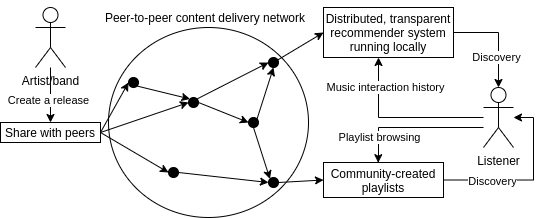

The diagram above was exported from draw.io. Its source (the exported page's mxGraphModel, read from the mxfile embedded in the PNG):
<mxGraphModel dx="569" dy="337" grid="1" gridSize="10" guides="1" tooltips="1" connect="1" arrows="1" fold="1" page="1" pageScale="1" pageWidth="850" pageHeight="1100" math="0" shadow="0">
  <root>
    <mxCell id="0" />
    <mxCell id="1" parent="0" />
    <mxCell id="M-P6c3KMk8EE-8ayA7oi-3" value="" style="ellipse;whiteSpace=wrap;html=1;fillColor=none;" vertex="1" parent="1">
      <mxGeometry x="213" y="340" width="200" height="190" as="geometry" />
    </mxCell>
    <mxCell id="M-P6c3KMk8EE-8ayA7oi-37" style="rounded=0;orthogonalLoop=1;jettySize=auto;html=1;entryX=0;entryY=0.5;entryDx=0;entryDy=0;exitX=1;exitY=0.5;exitDx=0;exitDy=0;" edge="1" parent="1" source="M-P6c3KMk8EE-8ayA7oi-45" target="M-P6c3KMk8EE-8ayA7oi-8">
      <mxGeometry relative="1" as="geometry" />
    </mxCell>
    <mxCell id="M-P6c3KMk8EE-8ayA7oi-49" style="edgeStyle=orthogonalEdgeStyle;rounded=0;orthogonalLoop=1;jettySize=auto;html=1;entryX=0.5;entryY=0;entryDx=0;entryDy=0;" edge="1" parent="1" source="M-P6c3KMk8EE-8ayA7oi-1" target="M-P6c3KMk8EE-8ayA7oi-45">
      <mxGeometry relative="1" as="geometry" />
    </mxCell>
    <mxCell id="M-P6c3KMk8EE-8ayA7oi-50" value="Create a release" style="edgeLabel;html=1;align=center;verticalAlign=middle;resizable=0;points=[];" vertex="1" connectable="0" parent="M-P6c3KMk8EE-8ayA7oi-49">
      <mxGeometry x="0.2053" y="-2" relative="1" as="geometry">
        <mxPoint as="offset" />
      </mxGeometry>
    </mxCell>
    <mxCell id="M-P6c3KMk8EE-8ayA7oi-1" value="Artist/band" style="shape=umlActor;verticalLabelPosition=bottom;verticalAlign=top;html=1;outlineConnect=0;" vertex="1" parent="1">
      <mxGeometry x="140" y="320" width="30" height="60" as="geometry" />
    </mxCell>
    <mxCell id="M-P6c3KMk8EE-8ayA7oi-19" style="edgeStyle=orthogonalEdgeStyle;rounded=0;orthogonalLoop=1;jettySize=auto;html=1;" edge="1" parent="1" source="M-P6c3KMk8EE-8ayA7oi-2" target="M-P6c3KMk8EE-8ayA7oi-17">
      <mxGeometry relative="1" as="geometry">
        <Array as="points">
          <mxPoint x="483" y="430" />
        </Array>
      </mxGeometry>
    </mxCell>
    <mxCell id="M-P6c3KMk8EE-8ayA7oi-20" value="Music interaction history" style="edgeLabel;html=1;align=center;verticalAlign=middle;resizable=0;points=[];" vertex="1" connectable="0" parent="M-P6c3KMk8EE-8ayA7oi-19">
      <mxGeometry x="-0.3556" y="5" relative="1" as="geometry">
        <mxPoint x="-45" y="-35" as="offset" />
      </mxGeometry>
    </mxCell>
    <mxCell id="M-P6c3KMk8EE-8ayA7oi-28" style="edgeStyle=orthogonalEdgeStyle;rounded=0;orthogonalLoop=1;jettySize=auto;html=1;entryX=0.456;entryY=0.005;entryDx=0;entryDy=0;entryPerimeter=0;" edge="1" parent="1" source="M-P6c3KMk8EE-8ayA7oi-2" target="M-P6c3KMk8EE-8ayA7oi-27">
      <mxGeometry relative="1" as="geometry">
        <Array as="points">
          <mxPoint x="483" y="440" />
          <mxPoint x="483" y="475" />
        </Array>
      </mxGeometry>
    </mxCell>
    <mxCell id="M-P6c3KMk8EE-8ayA7oi-29" value="Playlist browsing" style="edgeLabel;html=1;align=center;verticalAlign=middle;resizable=0;points=[];" vertex="1" connectable="0" parent="M-P6c3KMk8EE-8ayA7oi-28">
      <mxGeometry x="0.2415" y="13" relative="1" as="geometry">
        <mxPoint x="-16.55" y="-3.030000000000001" as="offset" />
      </mxGeometry>
    </mxCell>
    <mxCell id="M-P6c3KMk8EE-8ayA7oi-2" value="Listener" style="shape=umlActor;verticalLabelPosition=bottom;verticalAlign=top;html=1;outlineConnect=0;" vertex="1" parent="1">
      <mxGeometry x="588" y="400" width="30" height="60" as="geometry" />
    </mxCell>
    <mxCell id="M-P6c3KMk8EE-8ayA7oi-22" style="edgeStyle=orthogonalEdgeStyle;rounded=0;orthogonalLoop=1;jettySize=auto;html=1;exitX=1;exitY=0.5;exitDx=0;exitDy=0;entryX=0.5;entryY=0;entryDx=0;entryDy=0;entryPerimeter=0;" edge="1" parent="1" source="M-P6c3KMk8EE-8ayA7oi-17" target="M-P6c3KMk8EE-8ayA7oi-2">
      <mxGeometry relative="1" as="geometry" />
    </mxCell>
    <mxCell id="M-P6c3KMk8EE-8ayA7oi-23" value="Discovery" style="edgeLabel;html=1;align=center;verticalAlign=middle;resizable=0;points=[];" vertex="1" connectable="0" parent="M-P6c3KMk8EE-8ayA7oi-22">
      <mxGeometry x="-0.3333" relative="1" as="geometry">
        <mxPoint x="10" y="25" as="offset" />
      </mxGeometry>
    </mxCell>
    <mxCell id="M-P6c3KMk8EE-8ayA7oi-17" value="Distributed, transparent recommender system&lt;br&gt;running locally" style="whiteSpace=wrap;html=1;fillColor=none;" vertex="1" parent="1">
      <mxGeometry x="428" y="320" width="130" height="50" as="geometry" />
    </mxCell>
    <mxCell id="M-P6c3KMk8EE-8ayA7oi-18" value="" style="rounded=0;orthogonalLoop=1;jettySize=auto;html=1;entryX=0;entryY=0.5;entryDx=0;entryDy=0;" edge="1" parent="1" source="M-P6c3KMk8EE-8ayA7oi-12" target="M-P6c3KMk8EE-8ayA7oi-17">
      <mxGeometry relative="1" as="geometry" />
    </mxCell>
    <mxCell id="M-P6c3KMk8EE-8ayA7oi-44" style="edgeStyle=none;rounded=0;orthogonalLoop=1;jettySize=auto;html=1;exitX=1;exitY=1;exitDx=0;exitDy=0;entryX=0;entryY=0;entryDx=0;entryDy=0;" edge="1" parent="1" source="M-P6c3KMk8EE-8ayA7oi-7" target="M-P6c3KMk8EE-8ayA7oi-9">
      <mxGeometry relative="1" as="geometry" />
    </mxCell>
    <mxCell id="M-P6c3KMk8EE-8ayA7oi-7" value="" style="ellipse;whiteSpace=wrap;html=1;aspect=fixed;fillColor=#000000;" vertex="1" parent="1">
      <mxGeometry x="233" y="390" width="10" height="10" as="geometry" />
    </mxCell>
    <mxCell id="M-P6c3KMk8EE-8ayA7oi-51" style="rounded=0;orthogonalLoop=1;jettySize=auto;html=1;exitX=1;exitY=0.5;exitDx=0;exitDy=0;entryX=0;entryY=0.5;entryDx=0;entryDy=0;" edge="1" parent="1" source="M-P6c3KMk8EE-8ayA7oi-8" target="M-P6c3KMk8EE-8ayA7oi-13">
      <mxGeometry relative="1" as="geometry" />
    </mxCell>
    <mxCell id="M-P6c3KMk8EE-8ayA7oi-8" value="" style="ellipse;whiteSpace=wrap;html=1;aspect=fixed;fillColor=#000000;" vertex="1" parent="1">
      <mxGeometry x="273" y="480" width="10" height="10" as="geometry" />
    </mxCell>
    <mxCell id="M-P6c3KMk8EE-8ayA7oi-38" style="edgeStyle=none;rounded=0;orthogonalLoop=1;jettySize=auto;html=1;exitX=1;exitY=0.5;exitDx=0;exitDy=0;entryX=0;entryY=0.5;entryDx=0;entryDy=0;" edge="1" parent="1" source="M-P6c3KMk8EE-8ayA7oi-9" target="M-P6c3KMk8EE-8ayA7oi-11">
      <mxGeometry relative="1" as="geometry" />
    </mxCell>
    <mxCell id="M-P6c3KMk8EE-8ayA7oi-53" style="edgeStyle=none;rounded=0;orthogonalLoop=1;jettySize=auto;html=1;exitX=1;exitY=0;exitDx=0;exitDy=0;entryX=0;entryY=0.5;entryDx=0;entryDy=0;" edge="1" parent="1" source="M-P6c3KMk8EE-8ayA7oi-9" target="M-P6c3KMk8EE-8ayA7oi-12">
      <mxGeometry relative="1" as="geometry" />
    </mxCell>
    <mxCell id="M-P6c3KMk8EE-8ayA7oi-9" value="" style="ellipse;whiteSpace=wrap;html=1;aspect=fixed;fillColor=#000000;" vertex="1" parent="1">
      <mxGeometry x="293" y="410" width="10" height="10" as="geometry" />
    </mxCell>
    <mxCell id="M-P6c3KMk8EE-8ayA7oi-41" style="edgeStyle=none;rounded=0;orthogonalLoop=1;jettySize=auto;html=1;exitX=1;exitY=0;exitDx=0;exitDy=0;entryX=0.5;entryY=1;entryDx=0;entryDy=0;" edge="1" parent="1" source="M-P6c3KMk8EE-8ayA7oi-11" target="M-P6c3KMk8EE-8ayA7oi-12">
      <mxGeometry relative="1" as="geometry" />
    </mxCell>
    <mxCell id="M-P6c3KMk8EE-8ayA7oi-42" style="edgeStyle=none;rounded=0;orthogonalLoop=1;jettySize=auto;html=1;exitX=0.5;exitY=1;exitDx=0;exitDy=0;entryX=0;entryY=0;entryDx=0;entryDy=0;" edge="1" parent="1" source="M-P6c3KMk8EE-8ayA7oi-11" target="M-P6c3KMk8EE-8ayA7oi-13">
      <mxGeometry relative="1" as="geometry" />
    </mxCell>
    <mxCell id="M-P6c3KMk8EE-8ayA7oi-11" value="" style="ellipse;whiteSpace=wrap;html=1;aspect=fixed;fillColor=#000000;" vertex="1" parent="1">
      <mxGeometry x="353" y="430" width="10" height="10" as="geometry" />
    </mxCell>
    <mxCell id="M-P6c3KMk8EE-8ayA7oi-12" value="" style="ellipse;whiteSpace=wrap;html=1;aspect=fixed;fillColor=#000000;" vertex="1" parent="1">
      <mxGeometry x="373" y="370" width="10" height="10" as="geometry" />
    </mxCell>
    <mxCell id="M-P6c3KMk8EE-8ayA7oi-31" style="edgeStyle=none;rounded=0;orthogonalLoop=1;jettySize=auto;html=1;exitX=1;exitY=0.5;exitDx=0;exitDy=0;entryX=0;entryY=0.5;entryDx=0;entryDy=0;" edge="1" parent="1" source="M-P6c3KMk8EE-8ayA7oi-13" target="M-P6c3KMk8EE-8ayA7oi-27">
      <mxGeometry relative="1" as="geometry" />
    </mxCell>
    <mxCell id="M-P6c3KMk8EE-8ayA7oi-13" value="" style="ellipse;whiteSpace=wrap;html=1;aspect=fixed;fillColor=#000000;" vertex="1" parent="1">
      <mxGeometry x="373" y="490" width="10" height="10" as="geometry" />
    </mxCell>
    <mxCell id="M-P6c3KMk8EE-8ayA7oi-33" style="edgeStyle=orthogonalEdgeStyle;rounded=0;orthogonalLoop=1;jettySize=auto;html=1;exitX=1;exitY=0.5;exitDx=0;exitDy=0;" edge="1" parent="1" source="M-P6c3KMk8EE-8ayA7oi-27" target="M-P6c3KMk8EE-8ayA7oi-2">
      <mxGeometry relative="1" as="geometry">
        <Array as="points">
          <mxPoint x="638" y="493" />
          <mxPoint x="638" y="430" />
        </Array>
      </mxGeometry>
    </mxCell>
    <mxCell id="M-P6c3KMk8EE-8ayA7oi-34" value="Discovery" style="edgeLabel;html=1;align=center;verticalAlign=middle;resizable=0;points=[];" vertex="1" connectable="0" parent="M-P6c3KMk8EE-8ayA7oi-33">
      <mxGeometry x="-0.428" relative="1" as="geometry">
        <mxPoint y="1" as="offset" />
      </mxGeometry>
    </mxCell>
    <mxCell id="M-P6c3KMk8EE-8ayA7oi-27" value="Community-created playlists" style="rounded=0;whiteSpace=wrap;html=1;fillColor=none;" vertex="1" parent="1">
      <mxGeometry x="428" y="475" width="120" height="35" as="geometry" />
    </mxCell>
    <mxCell id="M-P6c3KMk8EE-8ayA7oi-4" value="Peer-to-peer content delivery network" style="text;html=1;strokeColor=none;fillColor=none;align=center;verticalAlign=middle;whiteSpace=wrap;rounded=0;" vertex="1" parent="1">
      <mxGeometry x="205" y="320" width="210" height="20" as="geometry" />
    </mxCell>
    <mxCell id="M-P6c3KMk8EE-8ayA7oi-35" value="" style="endArrow=classic;html=1;entryX=0;entryY=0.5;entryDx=0;entryDy=0;exitX=1;exitY=0.5;exitDx=0;exitDy=0;" edge="1" parent="1" source="M-P6c3KMk8EE-8ayA7oi-45" target="M-P6c3KMk8EE-8ayA7oi-7">
      <mxGeometry width="50" height="50" relative="1" as="geometry">
        <mxPoint x="140" y="470" as="sourcePoint" />
        <mxPoint x="190" y="420" as="targetPoint" />
      </mxGeometry>
    </mxCell>
    <mxCell id="M-P6c3KMk8EE-8ayA7oi-48" style="edgeStyle=none;rounded=0;orthogonalLoop=1;jettySize=auto;html=1;exitX=1;exitY=0.5;exitDx=0;exitDy=0;entryX=0;entryY=0.5;entryDx=0;entryDy=0;" edge="1" parent="1" source="M-P6c3KMk8EE-8ayA7oi-45" target="M-P6c3KMk8EE-8ayA7oi-9">
      <mxGeometry relative="1" as="geometry" />
    </mxCell>
    <mxCell id="M-P6c3KMk8EE-8ayA7oi-45" value="Share with peers" style="rounded=0;whiteSpace=wrap;html=1;fillColor=none;" vertex="1" parent="1">
      <mxGeometry x="105" y="435" width="100" height="20" as="geometry" />
    </mxCell>
    <mxCell id="M-P6c3KMk8EE-8ayA7oi-55" style="edgeStyle=none;rounded=0;orthogonalLoop=1;jettySize=auto;html=1;entryX=0.5;entryY=0;entryDx=0;entryDy=0;" edge="1" parent="1" source="M-P6c3KMk8EE-8ayA7oi-17" target="M-P6c3KMk8EE-8ayA7oi-17">
      <mxGeometry relative="1" as="geometry" />
    </mxCell>
  </root>
</mxGraphModel>